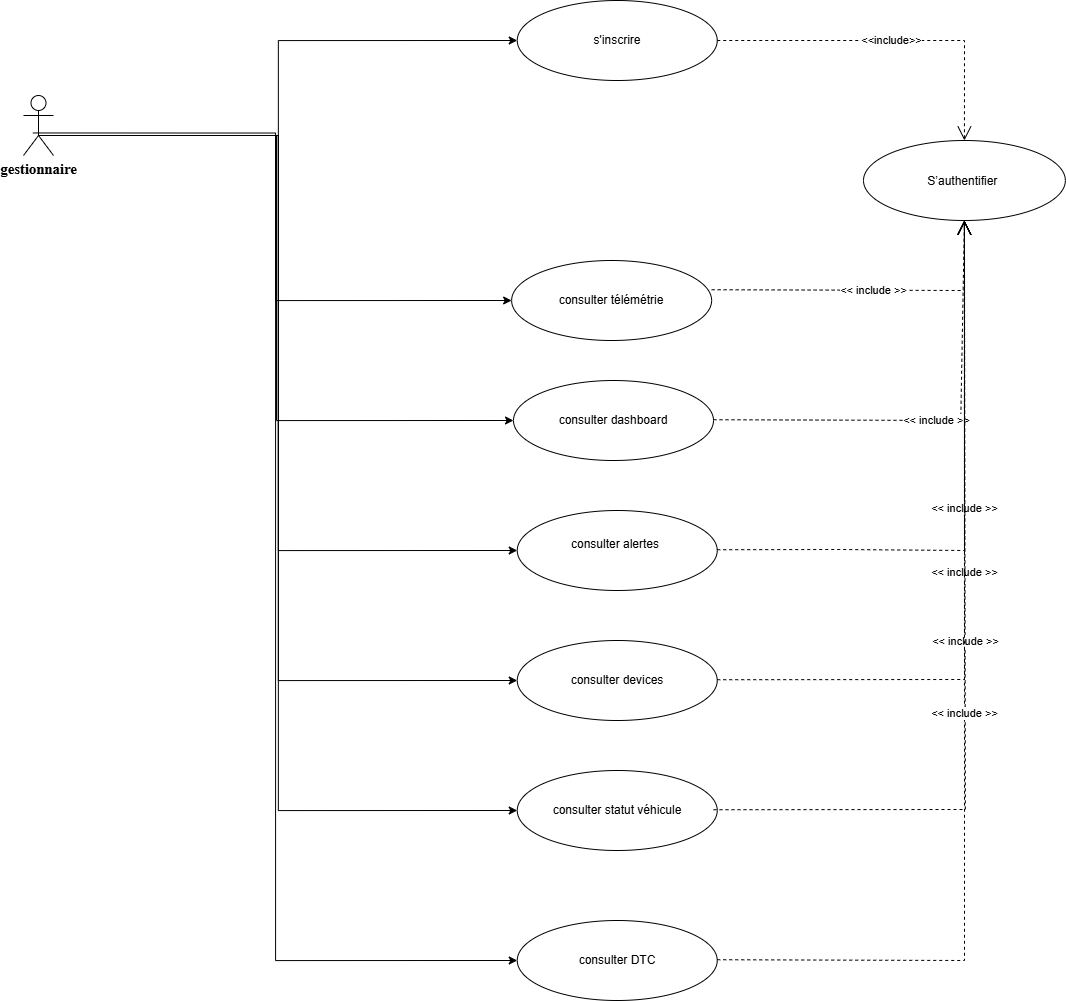

The diagram above was exported from draw.io. Its source (the exported page's mxGraphModel, read from the mxfile embedded in the PNG):
<mxGraphModel dx="1953" dy="1003" grid="1" gridSize="10" guides="1" tooltips="1" connect="1" arrows="1" fold="1" page="1" pageScale="1" pageWidth="827" pageHeight="1169" math="0" shadow="0">
  <root>
    <mxCell id="0" />
    <mxCell id="1" parent="0" />
    <mxCell id="78zefCNAaeMP_jUgPpKg-28" edge="1" parent="1" style="edgeStyle=orthogonalEdgeStyle;rounded=0;orthogonalLoop=1;jettySize=auto;html=1;exitX=0.5;exitY=0.5;exitDx=0;exitDy=0;exitPerimeter=0;entryX=0;entryY=0.5;entryDx=0;entryDy=0;" target="78zefCNAaeMP_jUgPpKg-19">
      <mxGeometry relative="1" as="geometry">
        <mxPoint x="-75" y="625" as="sourcePoint" />
      </mxGeometry>
    </mxCell>
    <mxCell id="78zefCNAaeMP_jUgPpKg-61" edge="1" parent="1" style="edgeStyle=orthogonalEdgeStyle;rounded=0;orthogonalLoop=1;jettySize=auto;html=1;exitX=0.5;exitY=0.5;exitDx=0;exitDy=0;exitPerimeter=0;entryX=0;entryY=0.5;entryDx=0;entryDy=0;" target="78zefCNAaeMP_jUgPpKg-13">
      <mxGeometry relative="1" as="geometry">
        <mxPoint x="-75" y="625" as="sourcePoint" />
      </mxGeometry>
    </mxCell>
    <mxCell id="78zefCNAaeMP_jUgPpKg-62" edge="1" parent="1" style="edgeStyle=orthogonalEdgeStyle;rounded=0;orthogonalLoop=1;jettySize=auto;html=1;exitX=0.5;exitY=0.5;exitDx=0;exitDy=0;exitPerimeter=0;entryX=0;entryY=0.5;entryDx=0;entryDy=0;" target="78zefCNAaeMP_jUgPpKg-14">
      <mxGeometry relative="1" as="geometry">
        <mxPoint x="-75" y="625" as="sourcePoint" />
      </mxGeometry>
    </mxCell>
    <mxCell id="78zefCNAaeMP_jUgPpKg-63" edge="1" parent="1" style="edgeStyle=orthogonalEdgeStyle;rounded=0;orthogonalLoop=1;jettySize=auto;html=1;exitX=0.5;exitY=0.5;exitDx=0;exitDy=0;exitPerimeter=0;entryX=0;entryY=0.5;entryDx=0;entryDy=0;" target="78zefCNAaeMP_jUgPpKg-15">
      <mxGeometry relative="1" as="geometry">
        <mxPoint x="-75" y="625" as="sourcePoint" />
      </mxGeometry>
    </mxCell>
    <mxCell id="78zefCNAaeMP_jUgPpKg-64" edge="1" parent="1" style="edgeStyle=orthogonalEdgeStyle;rounded=0;orthogonalLoop=1;jettySize=auto;html=1;exitX=0.5;exitY=0.5;exitDx=0;exitDy=0;exitPerimeter=0;entryX=0;entryY=0.5;entryDx=0;entryDy=0;" target="78zefCNAaeMP_jUgPpKg-17">
      <mxGeometry relative="1" as="geometry">
        <mxPoint x="-75" y="625" as="sourcePoint" />
      </mxGeometry>
    </mxCell>
    <mxCell id="78zefCNAaeMP_jUgPpKg-65" edge="1" parent="1" style="edgeStyle=orthogonalEdgeStyle;rounded=0;orthogonalLoop=1;jettySize=auto;html=1;exitX=0.5;exitY=0.5;exitDx=0;exitDy=0;exitPerimeter=0;entryX=0;entryY=0.5;entryDx=0;entryDy=0;" target="78zefCNAaeMP_jUgPpKg-18">
      <mxGeometry relative="1" as="geometry">
        <mxPoint x="-75" y="625" as="sourcePoint" />
      </mxGeometry>
    </mxCell>
    <mxCell id="78zefCNAaeMP_jUgPpKg-66" edge="1" parent="1" style="edgeStyle=orthogonalEdgeStyle;rounded=0;orthogonalLoop=1;jettySize=auto;html=1;exitX=0.5;exitY=0.5;exitDx=0;exitDy=0;exitPerimeter=0;entryX=0;entryY=0.5;entryDx=0;entryDy=0;" target="78zefCNAaeMP_jUgPpKg-22">
      <mxGeometry relative="1" as="geometry">
        <mxPoint x="-80.62" y="622.46" as="sourcePoint" />
        <mxPoint x="398.12999999999954" y="1457.46" as="targetPoint" />
      </mxGeometry>
    </mxCell>
    <mxCell id="78zefCNAaeMP_jUgPpKg-13" parent="1" style="ellipse;whiteSpace=wrap;html=1;" value="consulter télémétrie" vertex="1">
      <mxGeometry height="80" width="200" x="398.13" y="750" as="geometry" />
    </mxCell>
    <mxCell id="78zefCNAaeMP_jUgPpKg-14" parent="1" style="ellipse;whiteSpace=wrap;html=1;" value="consulter dashboard" vertex="1">
      <mxGeometry height="80" width="200" x="400" y="870" as="geometry" />
    </mxCell>
    <mxCell id="78zefCNAaeMP_jUgPpKg-15" parent="1" style="ellipse;whiteSpace=wrap;html=1;" value="" vertex="1">
      <mxGeometry height="80" width="200" x="403.75" y="1000" as="geometry" />
    </mxCell>
    <mxCell id="78zefCNAaeMP_jUgPpKg-16" parent="1" style="text;whiteSpace=wrap;" value="consulter alertes" vertex="1">
      <mxGeometry height="40" width="95" x="456.25" y="1020" as="geometry" />
    </mxCell>
    <mxCell id="78zefCNAaeMP_jUgPpKg-17" parent="1" style="ellipse;whiteSpace=wrap;html=1;" value="consulter devices" vertex="1">
      <mxGeometry height="80" width="200" x="403.75" y="1130" as="geometry" />
    </mxCell>
    <mxCell id="78zefCNAaeMP_jUgPpKg-18" parent="1" style="ellipse;whiteSpace=wrap;html=1;" value="consulter statut&amp;nbsp;véhicule" vertex="1">
      <mxGeometry height="80" width="200" x="403.75" y="1260" as="geometry" />
    </mxCell>
    <mxCell id="78zefCNAaeMP_jUgPpKg-19" parent="1" style="ellipse;whiteSpace=wrap;html=1;" value="s'inscrire" vertex="1">
      <mxGeometry height="80" width="200" x="403.75" y="490" as="geometry" />
    </mxCell>
    <mxCell id="78zefCNAaeMP_jUgPpKg-22" parent="1" style="ellipse;whiteSpace=wrap;html=1;" value="consulter DTC" vertex="1">
      <mxGeometry height="80" width="200" x="403.75" y="1410" as="geometry" />
    </mxCell>
    <mxCell id="78zefCNAaeMP_jUgPpKg-40" parent="1" style="ellipse;whiteSpace=wrap;html=1;" value="&lt;p style=&quot;line-height:150%&quot;&gt;S’authentifier&amp;nbsp;&lt;/p&gt;" vertex="1">
      <mxGeometry height="80" width="201.87" x="750" y="630" as="geometry" />
    </mxCell>
    <mxCell id="78zefCNAaeMP_jUgPpKg-76" edge="1" parent="1" source="78zefCNAaeMP_jUgPpKg-19" style="endArrow=open;endSize=12;dashed=1;html=1;rounded=0;entryX=0.5;entryY=0;entryDx=0;entryDy=0;exitX=1;exitY=0.5;exitDx=0;exitDy=0;" target="78zefCNAaeMP_jUgPpKg-40" value="&amp;lt;&amp;lt;include&amp;gt;&amp;gt;">
      <mxGeometry relative="1" width="160" as="geometry">
        <Array as="points">
          <mxPoint x="851" y="530" />
        </Array>
        <mxPoint x="600" y="463.23" as="sourcePoint" />
        <mxPoint x="852.805" y="584" as="targetPoint" />
      </mxGeometry>
    </mxCell>
    <mxCell id="78zefCNAaeMP_jUgPpKg-81" edge="1" parent="1" style="endArrow=open;endSize=12;dashed=1;html=1;rounded=0;entryX=0.5;entryY=1;entryDx=0;entryDy=0;" target="78zefCNAaeMP_jUgPpKg-40" value="&amp;lt;&amp;lt; include &amp;gt;&amp;gt;">
      <mxGeometry relative="1" width="160" as="geometry">
        <Array as="points">
          <mxPoint x="851" y="780" />
        </Array>
        <mxPoint x="598.13" y="779.23" as="sourcePoint" />
        <mxPoint x="851" y="720" as="targetPoint" />
      </mxGeometry>
    </mxCell>
    <mxCell id="78zefCNAaeMP_jUgPpKg-82" edge="1" parent="1" style="endArrow=open;endSize=12;dashed=1;html=1;rounded=0;entryX=0.5;entryY=1;entryDx=0;entryDy=0;" target="78zefCNAaeMP_jUgPpKg-40" value="&amp;lt;&amp;lt; include &amp;gt;&amp;gt;">
      <mxGeometry relative="1" width="160" as="geometry">
        <Array as="points">
          <mxPoint x="847.25" y="910" />
        </Array>
        <mxPoint x="600" y="909.23" as="sourcePoint" />
        <mxPoint x="850" y="720" as="targetPoint" />
      </mxGeometry>
    </mxCell>
    <mxCell id="78zefCNAaeMP_jUgPpKg-83" edge="1" parent="1" style="endArrow=open;endSize=12;dashed=1;html=1;rounded=0;entryX=0.5;entryY=1;entryDx=0;entryDy=0;" target="78zefCNAaeMP_jUgPpKg-40" value="&amp;lt;&amp;lt; include &amp;gt;&amp;gt;">
      <mxGeometry relative="1" width="160" as="geometry">
        <Array as="points">
          <mxPoint x="725.62" y="1039" />
          <mxPoint x="851" y="1040" />
        </Array>
        <mxPoint x="603.75" y="1039.23" as="sourcePoint" />
        <mxPoint x="850" y="700" as="targetPoint" />
      </mxGeometry>
    </mxCell>
    <mxCell id="78zefCNAaeMP_jUgPpKg-84" edge="1" parent="1" style="endArrow=open;endSize=12;dashed=1;html=1;rounded=0;entryX=0.5;entryY=1;entryDx=0;entryDy=0;" target="78zefCNAaeMP_jUgPpKg-40" value="&amp;lt;&amp;lt; include &amp;gt;&amp;gt;">
      <mxGeometry relative="1" width="160" as="geometry">
        <Array as="points">
          <mxPoint x="851" y="1169" />
        </Array>
        <mxPoint x="603.75" y="1169.23" as="sourcePoint" />
        <mxPoint x="851" y="710" as="targetPoint" />
      </mxGeometry>
    </mxCell>
    <mxCell id="78zefCNAaeMP_jUgPpKg-85" edge="1" parent="1" style="endArrow=open;endSize=12;dashed=1;html=1;rounded=0;entryX=0.5;entryY=1;entryDx=0;entryDy=0;" target="78zefCNAaeMP_jUgPpKg-40" value="&amp;lt;&amp;lt; include &amp;gt;&amp;gt;">
      <mxGeometry relative="1" width="160" as="geometry">
        <Array as="points">
          <mxPoint x="851.87" y="1299" />
        </Array>
        <mxPoint x="600" y="1299.23" as="sourcePoint" />
        <mxPoint x="846.25" y="710" as="targetPoint" />
      </mxGeometry>
    </mxCell>
    <mxCell id="78zefCNAaeMP_jUgPpKg-86" edge="1" parent="1" style="endArrow=open;endSize=12;dashed=1;html=1;rounded=0;entryX=0.5;entryY=1;entryDx=0;entryDy=0;" target="78zefCNAaeMP_jUgPpKg-40" value="&amp;lt;&amp;lt; include &amp;gt;&amp;gt;">
      <mxGeometry relative="1" width="160" as="geometry">
        <Array as="points">
          <mxPoint x="851" y="1450" />
        </Array>
        <mxPoint x="603.75" y="1449.23" as="sourcePoint" />
        <mxPoint x="763.75" y="1449.23" as="targetPoint" />
      </mxGeometry>
    </mxCell>
    <mxCell id="78zefCNAaeMP_jUgPpKg-101" parent="1" style="shape=umlActor;verticalLabelPosition=bottom;verticalAlign=top;html=1;" value="&lt;b&gt;&lt;span style=&quot;font-size:11.0pt;line-height:107%;font-family:&amp;quot;Aptos&amp;quot;,&amp;quot;sans-serif&amp;quot;;&lt;br/&gt;mso-ascii-theme-font:minor-latin;mso-fareast-font-family:Aptos;mso-fareast-theme-font:&lt;br/&gt;minor-latin;mso-hansi-theme-font:minor-latin;mso-bidi-font-family:&amp;quot;Times New Roman&amp;quot;;&lt;br/&gt;mso-bidi-theme-font:minor-bidi;mso-ansi-language:FR;mso-fareast-language:EN-US;&lt;br/&gt;mso-bidi-language:AR-SA&quot;&gt;gestionnaire&lt;/span&gt;&lt;/b&gt;" vertex="1">
      <mxGeometry height="60" width="30" x="-90" y="585" as="geometry" />
    </mxCell>
  </root>
</mxGraphModel>